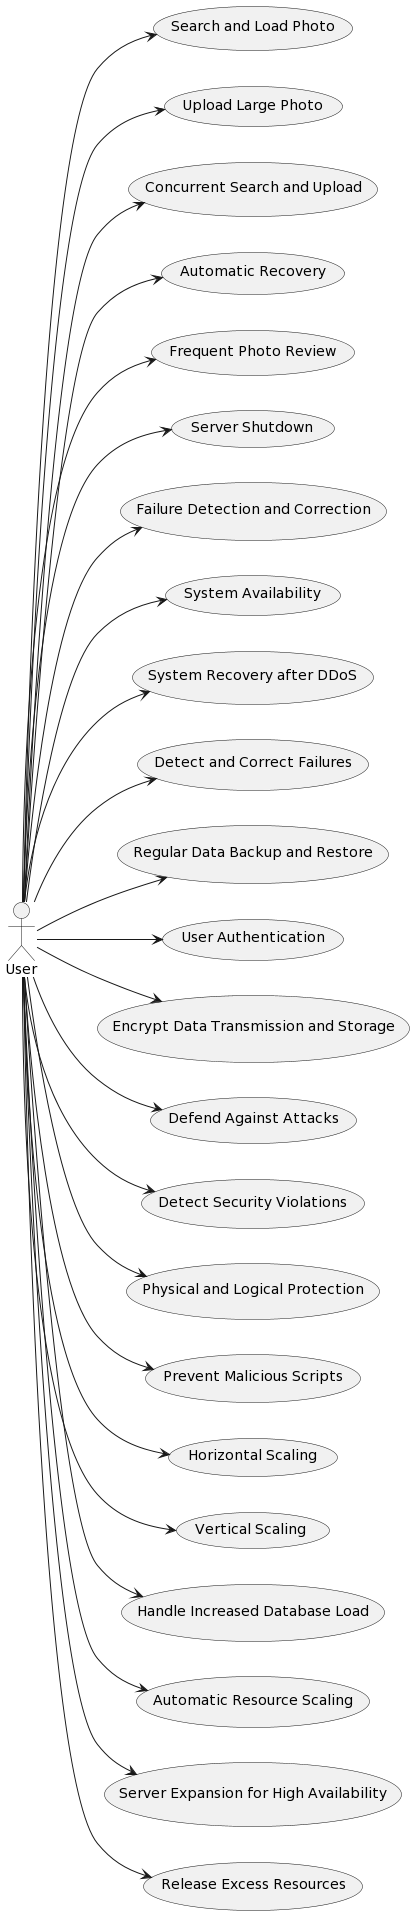

The diagram above was rendered by PlantUML. Its source (embedded in the PNG):
@startuml
left to right direction
actor User
usecase "Search and Load Photo" as UC1
usecase "Upload Large Photo" as UC2
usecase "Concurrent Search and Upload" as UC3
usecase "Automatic Recovery" as UC4
usecase "Frequent Photo Review" as UC5
usecase "Server Shutdown" as UC6
usecase "Failure Detection and Correction" as UC7
usecase "System Availability" as UC8
usecase "System Recovery after DDoS" as UC9
usecase "Detect and Correct Failures" as UC10
usecase "Regular Data Backup and Restore" as UC11
usecase "User Authentication" as UC12
usecase "Encrypt Data Transmission and Storage" as UC13
usecase "Defend Against Attacks" as UC14
usecase "Detect Security Violations" as UC15
usecase "Physical and Logical Protection" as UC16
usecase "Prevent Malicious Scripts" as UC17
usecase "Horizontal Scaling" as UC18
usecase "Vertical Scaling" as UC19
usecase "Handle Increased Database Load" as UC20
usecase "Automatic Resource Scaling" as UC21
usecase "Server Expansion for High Availability" as UC22
usecase "Release Excess Resources" as UC23

User --> UC1
User --> UC2
User --> UC3
User --> UC4
User --> UC5
User --> UC6
User --> UC7
User --> UC8
User --> UC9
User --> UC10
User --> UC11
User --> UC12
User --> UC13
User --> UC14
User --> UC15
User --> UC16
User --> UC17
User --> UC18
User --> UC19
User --> UC20
User --> UC21
User --> UC22
User --> UC23
@enduml